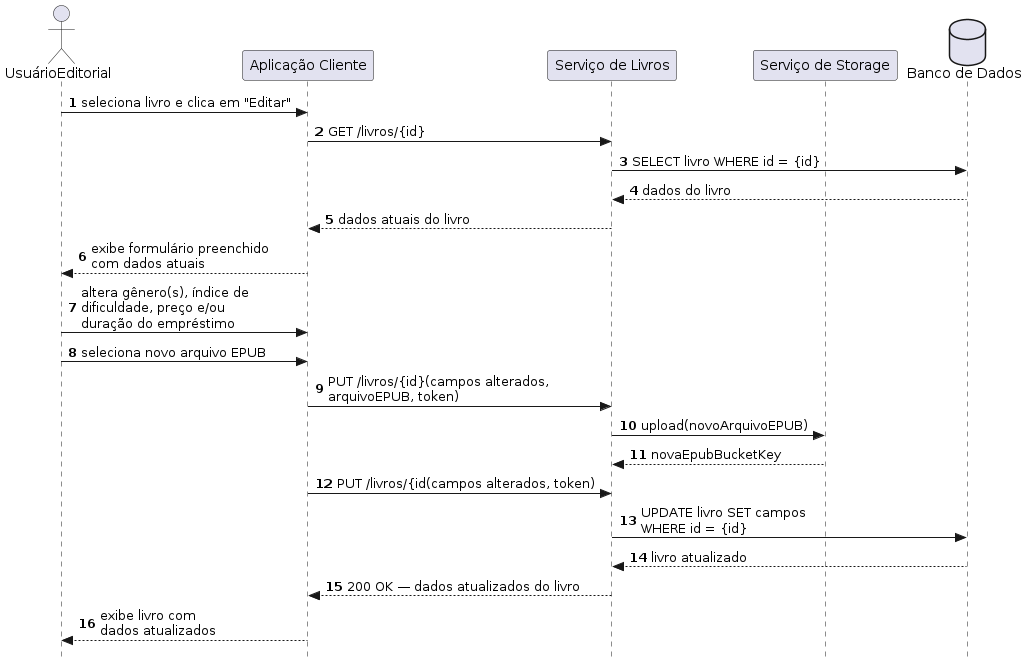

The diagram above was rendered by PlantUML. Its source (embedded in the PNG):
@startuml
autonumber
skinparam style strictuml

actor UsuarioEditorial as "UsuárioEditorial"
participant Client         as "Aplicação Cliente"
participant ServiceLivros  as "Serviço de Livros"
participant StorageService as "Serviço de Storage"
database    BD             as "Banco de Dados"

UsuarioEditorial -> Client : seleciona livro e clica em "Editar"

Client -> ServiceLivros : GET /livros/{id}
ServiceLivros -> BD : SELECT livro WHERE id = {id}
BD --> ServiceLivros : dados do livro
ServiceLivros --> Client : dados atuais do livro

Client --> UsuarioEditorial : exibe formulário preenchido\ncom dados atuais

UsuarioEditorial -> Client : altera gênero(s), índice de\ndificuldade, preço e/ou\nduração do empréstimo

UsuarioEditorial -> Client : seleciona novo arquivo EPUB
Client -> ServiceLivros : PUT /livros/{id}(campos alterados,\narquivoEPUB, token)
ServiceLivros -> StorageService : upload(novoArquivoEPUB)
StorageService --> ServiceLivros : novaEpubBucketKey
Client -> ServiceLivros : PUT /livros/{id(campos alterados, token)


ServiceLivros -> BD : UPDATE livro SET campos\nWHERE id = {id}
BD --> ServiceLivros : livro atualizado

ServiceLivros --> Client : 200 OK — dados atualizados do livro

Client --> UsuarioEditorial : exibe livro com\ndados atualizados
@enduml